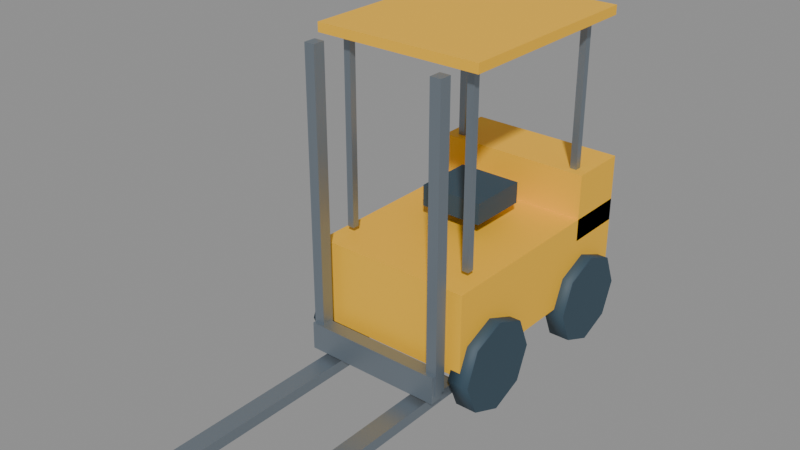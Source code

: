 # Source: forklift.low.blend  (saved by Blender 4.5.91; exported with 4.5.12 LTS)
import bpy
from mathutils import Matrix  # noqa: F401  (used for matrix-valued properties, if any)

bpy.ops.wm.read_factory_settings(use_empty=True)
scene = bpy.context.scene
scene.name = 'Scene'

# ---- materials (node trees are filled in below, after node groups)
mat_finish_yellow = bpy.data.materials.new('finish_yellow')
mat_finish_yellow.diffuse_color = (0.98, 0.53, 0.025, 1.0)
mat_finish_frame = bpy.data.materials.new('finish_frame')
mat_finish_frame.diffuse_color = (0.035, 0.07, 0.1, 1.0)
mat_finish_metal = bpy.data.materials.new('finish_metal')
mat_finish_metal.diffuse_color = (0.27, 0.32, 0.37, 1.0)

# ---- material node trees
mat_finish_yellow.use_nodes = True; mat_finish_yellow.node_tree.nodes.clear()
_N = mat_finish_yellow.node_tree.nodes; _L = mat_finish_yellow.node_tree.links
n0 = _N.new('ShaderNodeBsdfPrincipled'); n0.name = 'Principled BSDF'; n0.location = (-200, 100)
n0.inputs[0].default_value = (0.98, 0.53, 0.025, 1.0)
n0.inputs[2].default_value = 0.62
n1 = _N.new('ShaderNodeOutputMaterial'); n1.name = 'Material Output'; n1.location = (200, 100)
_L.new(n0.outputs[0], n1.inputs[0])
n1.is_active_output = True
mat_finish_frame.use_nodes = True; mat_finish_frame.node_tree.nodes.clear()
_N = mat_finish_frame.node_tree.nodes; _L = mat_finish_frame.node_tree.links
n0 = _N.new('ShaderNodeBsdfPrincipled'); n0.name = 'Principled BSDF'; n0.location = (-200, 100)
n0.inputs[0].default_value = (0.035, 0.07, 0.1, 1.0)
n0.inputs[2].default_value = 0.62
n1 = _N.new('ShaderNodeOutputMaterial'); n1.name = 'Material Output'; n1.location = (200, 100)
_L.new(n0.outputs[0], n1.inputs[0])
n1.is_active_output = True
mat_finish_metal.use_nodes = True; mat_finish_metal.node_tree.nodes.clear()
_N = mat_finish_metal.node_tree.nodes; _L = mat_finish_metal.node_tree.links
n0 = _N.new('ShaderNodeBsdfPrincipled'); n0.name = 'Principled BSDF'; n0.location = (-200, 100)
n0.inputs[0].default_value = (0.27, 0.32, 0.37, 1.0)
n0.inputs[1].default_value = 0.7
n0.inputs[2].default_value = 0.4
n1 = _N.new('ShaderNodeOutputMaterial'); n1.name = 'Material Output'; n1.location = (200, 100)
_L.new(n0.outputs[0], n1.inputs[0])
n1.is_active_output = True

# ---- meshes
me_cube = bpy.data.meshes.new('Cube')
me_cube.from_pydata([(-0.525, -0.8, -0.275), (-0.525, -0.8, 0.275), (-0.525, 0.8, -0.275), (-0.525, 0.8, 0.275), (0.525, -0.8, -0.275), (0.525, -0.8, 0.275), (0.525, 0.8, -0.275), (0.525, 0.8, 0.275)], [], [(0, 1, 3, 2), (2, 3, 7, 6), (6, 7, 5, 4), (4, 5, 1, 0), (2, 6, 4, 0), (7, 3, 1, 5)])
_uv = me_cube.uv_layers.new(name='UVMap')
_uv.uv.foreach_set('vector', [0.375, 0.0, 0.625, 0.0, 0.625, 0.25, 0.375, 0.25, 0.375, 0.25, 0.625, 0.25, 0.625, 0.5, 0.375, 0.5, 0.375, 0.5, 0.625, 0.5, 0.625, 0.75, 0.375, 0.75, 0.375, 0.75, 0.625, 0.75, 0.625, 1.0, 0.375, 1.0, 0.125, 0.5, 0.375, 0.5, 0.375, 0.75, 0.125, 0.75, 0.625, 0.5, 0.875, 0.5, 0.875, 0.75, 0.625, 0.75])
me_cube.materials.append(mat_finish_yellow)
me_cube.update()
me_cube_001 = bpy.data.meshes.new('Cube.001')
me_cube_001.from_pydata([(-0.525, -0.2, -0.225), (-0.525, -0.2, 0.225), (-0.525, 0.2, -0.225), (-0.525, 0.2, 0.225), (0.525, -0.2, -0.225), (0.525, -0.2, 0.225), (0.525, 0.2, -0.225), (0.525, 0.2, 0.225)], [], [(0, 1, 3, 2), (2, 3, 7, 6), (6, 7, 5, 4), (4, 5, 1, 0), (2, 6, 4, 0), (7, 3, 1, 5)])
_uv = me_cube_001.uv_layers.new(name='UVMap')
_uv.uv.foreach_set('vector', [0.375, 0.0, 0.625, 0.0, 0.625, 0.25, 0.375, 0.25, 0.375, 0.25, 0.625, 0.25, 0.625, 0.5, 0.375, 0.5, 0.375, 0.5, 0.625, 0.5, 0.625, 0.75, 0.375, 0.75, 0.375, 0.75, 0.625, 0.75, 0.625, 1.0, 0.375, 1.0, 0.125, 0.5, 0.375, 0.5, 0.375, 0.75, 0.125, 0.75, 0.625, 0.5, 0.875, 0.5, 0.875, 0.75, 0.625, 0.75])
me_cube_001.materials.append(mat_finish_yellow)
me_cube_001.update()
me_cube_002 = bpy.data.meshes.new('Cube.002')
me_cube_002.from_pydata([(-0.21, -0.2, -0.07), (-0.21, -0.2, 0.07), (-0.21, 0.2, -0.07), (-0.21, 0.2, 0.07), (0.21, -0.2, -0.07), (0.21, -0.2, 0.07), (0.21, 0.2, -0.07), (0.21, 0.2, 0.07)], [], [(0, 1, 3, 2), (2, 3, 7, 6), (6, 7, 5, 4), (4, 5, 1, 0), (2, 6, 4, 0), (7, 3, 1, 5)])
_uv = me_cube_002.uv_layers.new(name='UVMap')
_uv.uv.foreach_set('vector', [0.375, 0.0, 0.625, 0.0, 0.625, 0.25, 0.375, 0.25, 0.375, 0.25, 0.625, 0.25, 0.625, 0.5, 0.375, 0.5, 0.375, 0.5, 0.625, 0.5, 0.625, 0.75, 0.375, 0.75, 0.375, 0.75, 0.625, 0.75, 0.625, 1.0, 0.375, 1.0, 0.125, 0.5, 0.375, 0.5, 0.375, 0.75, 0.125, 0.75, 0.625, 0.5, 0.875, 0.5, 0.875, 0.75, 0.625, 0.75])
me_cube_002.materials.append(mat_finish_frame)
me_cube_002.update()
me_cylinder = bpy.data.meshes.new('Cylinder')
me_cylinder.from_pydata([(-0.07, 0.3, 3.06e-09), (0.07, 0.3, -3.06e-09), (-0.07, 0.2121, -0.2121), (0.07, 0.2121, -0.2121), (-0.07, 0.0, -0.3), (0.07, 0.0, -0.3), (-0.07, -0.2121, -0.2121), (0.07, -0.2121, -0.2121), (-0.07, -0.3, 3.06e-09), (0.07, -0.3, -3.06e-09), (-0.07, -0.2121, 0.2121), (0.07, -0.2121, 0.2121), (-0.07, 0.0, 0.3), (0.07, 0.0, 0.3), (-0.07, 0.2121, 0.2121), (0.07, 0.2121, 0.2121)], [], [(0, 1, 3, 2), (2, 3, 5, 4), (4, 5, 7, 6), (6, 7, 9, 8), (8, 9, 11, 10), (10, 11, 13, 12), (3, 1, 15, 13, 11, 9, 7, 5), (12, 13, 15, 14), (14, 15, 1, 0), (0, 2, 4, 6, 8, 10, 12, 14)])
me_cylinder.polygons.foreach_set('use_smooth', [1, 1, 1, 1, 1, 1, 0, 1, 1, 0])
_uv = me_cylinder.uv_layers.new(name='UVMap')
_uv.uv.foreach_set('vector', [1.0, 0.5, 1.0, 1.0, 0.875, 1.0, 0.875, 0.5, 0.875, 0.5, 0.875, 1.0, 0.75, 1.0, 0.75, 0.5, 0.75, 0.5, 0.75, 1.0, 0.625, 1.0, 0.625, 0.5, 0.625, 0.5, 0.625, 1.0, 0.5, 1.0, 0.5, 0.5, 0.5, 0.5, 0.5, 1.0, 0.375, 1.0, 0.375, 0.5, 0.375, 0.5, 0.375, 1.0, 0.25, 1.0, 0.25, 0.5, 0.4197, 0.4197, 0.25, 0.49, 0.08029, 0.4197, 0.01, 0.25, 0.08029, 0.08029, 0.25, 0.01, 0.4197, 0.08029, 0.49, 0.25, 0.25, 0.5, 0.25, 1.0, 0.125, 1.0, 0.125, 0.5, 0.125, 0.5, 0.125, 1.0, 0.0, 1.0, 0.0, 0.5, 0.75, 0.49, 0.9197, 0.4197, 0.99, 0.25, 0.9197, 0.08029, 0.75, 0.01, 0.5803, 0.08029, 0.51, 0.25, 0.5803, 0.4197])
me_cylinder.materials.append(mat_finish_frame)
me_cylinder.update()
me_cylinder_001 = bpy.data.meshes.new('Cylinder.001')
me_cylinder_001.from_pydata([(-0.07, 0.3, 3.06e-09), (0.07, 0.3, -3.06e-09), (-0.07, 0.2121, -0.2121), (0.07, 0.2121, -0.2121), (-0.07, 0.0, -0.3), (0.07, 0.0, -0.3), (-0.07, -0.2121, -0.2121), (0.07, -0.2121, -0.2121), (-0.07, -0.3, 3.06e-09), (0.07, -0.3, -3.06e-09), (-0.07, -0.2121, 0.2121), (0.07, -0.2121, 0.2121), (-0.07, 0.0, 0.3), (0.07, 0.0, 0.3), (-0.07, 0.2121, 0.2121), (0.07, 0.2121, 0.2121)], [], [(0, 1, 3, 2), (2, 3, 5, 4), (4, 5, 7, 6), (6, 7, 9, 8), (8, 9, 11, 10), (10, 11, 13, 12), (3, 1, 15, 13, 11, 9, 7, 5), (12, 13, 15, 14), (14, 15, 1, 0), (0, 2, 4, 6, 8, 10, 12, 14)])
me_cylinder_001.polygons.foreach_set('use_smooth', [1, 1, 1, 1, 1, 1, 0, 1, 1, 0])
_uv = me_cylinder_001.uv_layers.new(name='UVMap')
_uv.uv.foreach_set('vector', [1.0, 0.5, 1.0, 1.0, 0.875, 1.0, 0.875, 0.5, 0.875, 0.5, 0.875, 1.0, 0.75, 1.0, 0.75, 0.5, 0.75, 0.5, 0.75, 1.0, 0.625, 1.0, 0.625, 0.5, 0.625, 0.5, 0.625, 1.0, 0.5, 1.0, 0.5, 0.5, 0.5, 0.5, 0.5, 1.0, 0.375, 1.0, 0.375, 0.5, 0.375, 0.5, 0.375, 1.0, 0.25, 1.0, 0.25, 0.5, 0.4197, 0.4197, 0.25, 0.49, 0.08029, 0.4197, 0.01, 0.25, 0.08029, 0.08029, 0.25, 0.01, 0.4197, 0.08029, 0.49, 0.25, 0.25, 0.5, 0.25, 1.0, 0.125, 1.0, 0.125, 0.5, 0.125, 0.5, 0.125, 1.0, 0.0, 1.0, 0.0, 0.5, 0.75, 0.49, 0.9197, 0.4197, 0.99, 0.25, 0.9197, 0.08029, 0.75, 0.01, 0.5803, 0.08029, 0.51, 0.25, 0.5803, 0.4197])
me_cylinder_001.materials.append(mat_finish_frame)
me_cylinder_001.update()
me_cylinder_002 = bpy.data.meshes.new('Cylinder.002')
me_cylinder_002.from_pydata([(-0.07, 0.3, 3.06e-09), (0.07, 0.3, -3.06e-09), (-0.07, 0.2121, -0.2121), (0.07, 0.2121, -0.2121), (-0.07, 0.0, -0.3), (0.07, 0.0, -0.3), (-0.07, -0.2121, -0.2121), (0.07, -0.2121, -0.2121), (-0.07, -0.3, 3.06e-09), (0.07, -0.3, -3.06e-09), (-0.07, -0.2121, 0.2121), (0.07, -0.2121, 0.2121), (-0.07, 0.0, 0.3), (0.07, 0.0, 0.3), (-0.07, 0.2121, 0.2121), (0.07, 0.2121, 0.2121)], [], [(0, 1, 3, 2), (2, 3, 5, 4), (4, 5, 7, 6), (6, 7, 9, 8), (8, 9, 11, 10), (10, 11, 13, 12), (3, 1, 15, 13, 11, 9, 7, 5), (12, 13, 15, 14), (14, 15, 1, 0), (0, 2, 4, 6, 8, 10, 12, 14)])
me_cylinder_002.polygons.foreach_set('use_smooth', [1, 1, 1, 1, 1, 1, 0, 1, 1, 0])
_uv = me_cylinder_002.uv_layers.new(name='UVMap')
_uv.uv.foreach_set('vector', [1.0, 0.5, 1.0, 1.0, 0.875, 1.0, 0.875, 0.5, 0.875, 0.5, 0.875, 1.0, 0.75, 1.0, 0.75, 0.5, 0.75, 0.5, 0.75, 1.0, 0.625, 1.0, 0.625, 0.5, 0.625, 0.5, 0.625, 1.0, 0.5, 1.0, 0.5, 0.5, 0.5, 0.5, 0.5, 1.0, 0.375, 1.0, 0.375, 0.5, 0.375, 0.5, 0.375, 1.0, 0.25, 1.0, 0.25, 0.5, 0.4197, 0.4197, 0.25, 0.49, 0.08029, 0.4197, 0.01, 0.25, 0.08029, 0.08029, 0.25, 0.01, 0.4197, 0.08029, 0.49, 0.25, 0.25, 0.5, 0.25, 1.0, 0.125, 1.0, 0.125, 0.5, 0.125, 0.5, 0.125, 1.0, 0.0, 1.0, 0.0, 0.5, 0.75, 0.49, 0.9197, 0.4197, 0.99, 0.25, 0.9197, 0.08029, 0.75, 0.01, 0.5803, 0.08029, 0.51, 0.25, 0.5803, 0.4197])
me_cylinder_002.materials.append(mat_finish_frame)
me_cylinder_002.update()
me_cylinder_003 = bpy.data.meshes.new('Cylinder.003')
me_cylinder_003.from_pydata([(-0.07, 0.3, 3.06e-09), (0.07, 0.3, -3.06e-09), (-0.07, 0.2121, -0.2121), (0.07, 0.2121, -0.2121), (-0.07, 0.0, -0.3), (0.07, 0.0, -0.3), (-0.07, -0.2121, -0.2121), (0.07, -0.2121, -0.2121), (-0.07, -0.3, 3.06e-09), (0.07, -0.3, -3.06e-09), (-0.07, -0.2121, 0.2121), (0.07, -0.2121, 0.2121), (-0.07, 0.0, 0.3), (0.07, 0.0, 0.3), (-0.07, 0.2121, 0.2121), (0.07, 0.2121, 0.2121)], [], [(0, 1, 3, 2), (2, 3, 5, 4), (4, 5, 7, 6), (6, 7, 9, 8), (8, 9, 11, 10), (10, 11, 13, 12), (3, 1, 15, 13, 11, 9, 7, 5), (12, 13, 15, 14), (14, 15, 1, 0), (0, 2, 4, 6, 8, 10, 12, 14)])
me_cylinder_003.polygons.foreach_set('use_smooth', [1, 1, 1, 1, 1, 1, 0, 1, 1, 0])
_uv = me_cylinder_003.uv_layers.new(name='UVMap')
_uv.uv.foreach_set('vector', [1.0, 0.5, 1.0, 1.0, 0.875, 1.0, 0.875, 0.5, 0.875, 0.5, 0.875, 1.0, 0.75, 1.0, 0.75, 0.5, 0.75, 0.5, 0.75, 1.0, 0.625, 1.0, 0.625, 0.5, 0.625, 0.5, 0.625, 1.0, 0.5, 1.0, 0.5, 0.5, 0.5, 0.5, 0.5, 1.0, 0.375, 1.0, 0.375, 0.5, 0.375, 0.5, 0.375, 1.0, 0.25, 1.0, 0.25, 0.5, 0.4197, 0.4197, 0.25, 0.49, 0.08029, 0.4197, 0.01, 0.25, 0.08029, 0.08029, 0.25, 0.01, 0.4197, 0.08029, 0.49, 0.25, 0.25, 0.5, 0.25, 1.0, 0.125, 1.0, 0.125, 0.5, 0.125, 0.5, 0.125, 1.0, 0.0, 1.0, 0.0, 0.5, 0.75, 0.49, 0.9197, 0.4197, 0.99, 0.25, 0.9197, 0.08029, 0.75, 0.01, 0.5803, 0.08029, 0.51, 0.25, 0.5803, 0.4197])
me_cylinder_003.materials.append(mat_finish_frame)
me_cylinder_003.update()
me_cube_003 = bpy.data.meshes.new('Cube.003')
me_cube_003.from_pydata([(-0.035, -0.04, -0.95), (-0.035, -0.04, 0.95), (-0.035, 0.04, -0.95), (-0.035, 0.04, 0.95), (0.035, -0.04, -0.95), (0.035, -0.04, 0.95), (0.035, 0.04, -0.95), (0.035, 0.04, 0.95)], [], [(0, 1, 3, 2), (2, 3, 7, 6), (6, 7, 5, 4), (4, 5, 1, 0), (2, 6, 4, 0), (7, 3, 1, 5)])
_uv = me_cube_003.uv_layers.new(name='UVMap')
_uv.uv.foreach_set('vector', [0.375, 0.0, 0.625, 0.0, 0.625, 0.25, 0.375, 0.25, 0.375, 0.25, 0.625, 0.25, 0.625, 0.5, 0.375, 0.5, 0.375, 0.5, 0.625, 0.5, 0.625, 0.75, 0.375, 0.75, 0.375, 0.75, 0.625, 0.75, 0.625, 1.0, 0.375, 1.0, 0.125, 0.5, 0.375, 0.5, 0.375, 0.75, 0.125, 0.75, 0.625, 0.5, 0.875, 0.5, 0.875, 0.75, 0.625, 0.75])
me_cube_003.materials.append(mat_finish_metal)
me_cube_003.update()
me_cube_004 = bpy.data.meshes.new('Cube.004')
me_cube_004.from_pydata([(-0.0225, -0.0225, -0.625), (-0.0225, -0.0225, 0.625), (-0.0225, 0.0225, -0.625), (-0.0225, 0.0225, 0.625), (0.0225, -0.0225, -0.625), (0.0225, -0.0225, 0.625), (0.0225, 0.0225, -0.625), (0.0225, 0.0225, 0.625)], [], [(0, 1, 3, 2), (2, 3, 7, 6), (6, 7, 5, 4), (4, 5, 1, 0), (2, 6, 4, 0), (7, 3, 1, 5)])
_uv = me_cube_004.uv_layers.new(name='UVMap')
_uv.uv.foreach_set('vector', [0.375, 0.0, 0.625, 0.0, 0.625, 0.25, 0.375, 0.25, 0.375, 0.25, 0.625, 0.25, 0.625, 0.5, 0.375, 0.5, 0.375, 0.5, 0.625, 0.5, 0.625, 0.75, 0.375, 0.75, 0.375, 0.75, 0.625, 0.75, 0.625, 1.0, 0.375, 1.0, 0.125, 0.5, 0.375, 0.5, 0.375, 0.75, 0.125, 0.75, 0.625, 0.5, 0.875, 0.5, 0.875, 0.75, 0.625, 0.75])
me_cube_004.materials.append(mat_finish_metal)
me_cube_004.update()
me_cube_005 = bpy.data.meshes.new('Cube.005')
me_cube_005.from_pydata([(-0.0225, -0.0225, -0.625), (-0.0225, -0.0225, 0.625), (-0.0225, 0.0225, -0.625), (-0.0225, 0.0225, 0.625), (0.0225, -0.0225, -0.625), (0.0225, -0.0225, 0.625), (0.0225, 0.0225, -0.625), (0.0225, 0.0225, 0.625)], [], [(0, 1, 3, 2), (2, 3, 7, 6), (6, 7, 5, 4), (4, 5, 1, 0), (2, 6, 4, 0), (7, 3, 1, 5)])
_uv = me_cube_005.uv_layers.new(name='UVMap')
_uv.uv.foreach_set('vector', [0.375, 0.0, 0.625, 0.0, 0.625, 0.25, 0.375, 0.25, 0.375, 0.25, 0.625, 0.25, 0.625, 0.5, 0.375, 0.5, 0.375, 0.5, 0.625, 0.5, 0.625, 0.75, 0.375, 0.75, 0.375, 0.75, 0.625, 0.75, 0.625, 1.0, 0.375, 1.0, 0.125, 0.5, 0.375, 0.5, 0.375, 0.75, 0.125, 0.75, 0.625, 0.5, 0.875, 0.5, 0.875, 0.75, 0.625, 0.75])
me_cube_005.materials.append(mat_finish_metal)
me_cube_005.update()
me_cube_006 = bpy.data.meshes.new('Cube.006')
me_cube_006.from_pydata([(-0.035, -0.04, -0.95), (-0.035, -0.04, 0.95), (-0.035, 0.04, -0.95), (-0.035, 0.04, 0.95), (0.035, -0.04, -0.95), (0.035, -0.04, 0.95), (0.035, 0.04, -0.95), (0.035, 0.04, 0.95)], [], [(0, 1, 3, 2), (2, 3, 7, 6), (6, 7, 5, 4), (4, 5, 1, 0), (2, 6, 4, 0), (7, 3, 1, 5)])
_uv = me_cube_006.uv_layers.new(name='UVMap')
_uv.uv.foreach_set('vector', [0.375, 0.0, 0.625, 0.0, 0.625, 0.25, 0.375, 0.25, 0.375, 0.25, 0.625, 0.25, 0.625, 0.5, 0.375, 0.5, 0.375, 0.5, 0.625, 0.5, 0.625, 0.75, 0.375, 0.75, 0.375, 0.75, 0.625, 0.75, 0.625, 1.0, 0.375, 1.0, 0.125, 0.5, 0.375, 0.5, 0.375, 0.75, 0.125, 0.75, 0.625, 0.5, 0.875, 0.5, 0.875, 0.75, 0.625, 0.75])
me_cube_006.materials.append(mat_finish_metal)
me_cube_006.update()
me_cube_007 = bpy.data.meshes.new('Cube.007')
me_cube_007.from_pydata([(-0.0225, -0.0225, -0.625), (-0.0225, -0.0225, 0.625), (-0.0225, 0.0225, -0.625), (-0.0225, 0.0225, 0.625), (0.0225, -0.0225, -0.625), (0.0225, -0.0225, 0.625), (0.0225, 0.0225, -0.625), (0.0225, 0.0225, 0.625)], [], [(0, 1, 3, 2), (2, 3, 7, 6), (6, 7, 5, 4), (4, 5, 1, 0), (2, 6, 4, 0), (7, 3, 1, 5)])
_uv = me_cube_007.uv_layers.new(name='UVMap')
_uv.uv.foreach_set('vector', [0.375, 0.0, 0.625, 0.0, 0.625, 0.25, 0.375, 0.25, 0.375, 0.25, 0.625, 0.25, 0.625, 0.5, 0.375, 0.5, 0.375, 0.5, 0.625, 0.5, 0.625, 0.75, 0.375, 0.75, 0.375, 0.75, 0.625, 0.75, 0.625, 1.0, 0.375, 1.0, 0.125, 0.5, 0.375, 0.5, 0.375, 0.75, 0.125, 0.75, 0.625, 0.5, 0.875, 0.5, 0.875, 0.75, 0.625, 0.75])
me_cube_007.materials.append(mat_finish_metal)
me_cube_007.update()
me_cube_008 = bpy.data.meshes.new('Cube.008')
me_cube_008.from_pydata([(-0.0225, -0.0225, -0.625), (-0.0225, -0.0225, 0.625), (-0.0225, 0.0225, -0.625), (-0.0225, 0.0225, 0.625), (0.0225, -0.0225, -0.625), (0.0225, -0.0225, 0.625), (0.0225, 0.0225, -0.625), (0.0225, 0.0225, 0.625)], [], [(0, 1, 3, 2), (2, 3, 7, 6), (6, 7, 5, 4), (4, 5, 1, 0), (2, 6, 4, 0), (7, 3, 1, 5)])
_uv = me_cube_008.uv_layers.new(name='UVMap')
_uv.uv.foreach_set('vector', [0.375, 0.0, 0.625, 0.0, 0.625, 0.25, 0.375, 0.25, 0.375, 0.25, 0.625, 0.25, 0.625, 0.5, 0.375, 0.5, 0.375, 0.5, 0.625, 0.5, 0.625, 0.75, 0.375, 0.75, 0.375, 0.75, 0.625, 0.75, 0.625, 1.0, 0.375, 1.0, 0.125, 0.5, 0.375, 0.5, 0.375, 0.75, 0.125, 0.75, 0.625, 0.5, 0.875, 0.5, 0.875, 0.75, 0.625, 0.75])
me_cube_008.materials.append(mat_finish_metal)
me_cube_008.update()
me_cube_009 = bpy.data.meshes.new('Cube.009')
me_cube_009.from_pydata([(-0.46, -0.045, -0.09), (-0.46, -0.045, 0.09), (-0.46, 0.045, -0.09), (-0.46, 0.045, 0.09), (0.46, -0.045, -0.09), (0.46, -0.045, 0.09), (0.46, 0.045, -0.09), (0.46, 0.045, 0.09)], [], [(0, 1, 3, 2), (2, 3, 7, 6), (6, 7, 5, 4), (4, 5, 1, 0), (2, 6, 4, 0), (7, 3, 1, 5)])
_uv = me_cube_009.uv_layers.new(name='UVMap')
_uv.uv.foreach_set('vector', [0.375, 0.0, 0.625, 0.0, 0.625, 0.25, 0.375, 0.25, 0.375, 0.25, 0.625, 0.25, 0.625, 0.5, 0.375, 0.5, 0.375, 0.5, 0.625, 0.5, 0.625, 0.75, 0.375, 0.75, 0.375, 0.75, 0.625, 0.75, 0.625, 1.0, 0.375, 1.0, 0.125, 0.5, 0.375, 0.5, 0.375, 0.75, 0.125, 0.75, 0.625, 0.5, 0.875, 0.5, 0.875, 0.75, 0.625, 0.75])
me_cube_009.materials.append(mat_finish_metal)
me_cube_009.update()
me_cube_010 = bpy.data.meshes.new('Cube.010')
me_cube_010.from_pydata([(-0.55, -0.675, -0.03), (-0.55, -0.675, 0.03), (-0.55, 0.675, -0.03), (-0.55, 0.675, 0.03), (0.55, -0.675, -0.03), (0.55, -0.675, 0.03), (0.55, 0.675, -0.03), (0.55, 0.675, 0.03)], [], [(0, 1, 3, 2), (2, 3, 7, 6), (6, 7, 5, 4), (4, 5, 1, 0), (2, 6, 4, 0), (7, 3, 1, 5)])
_uv = me_cube_010.uv_layers.new(name='UVMap')
_uv.uv.foreach_set('vector', [0.375, 0.0, 0.625, 0.0, 0.625, 0.25, 0.375, 0.25, 0.375, 0.25, 0.625, 0.25, 0.625, 0.5, 0.375, 0.5, 0.375, 0.5, 0.625, 0.5, 0.625, 0.75, 0.375, 0.75, 0.375, 0.75, 0.625, 0.75, 0.625, 1.0, 0.375, 1.0, 0.125, 0.5, 0.375, 0.5, 0.375, 0.75, 0.125, 0.75, 0.625, 0.5, 0.875, 0.5, 0.875, 0.75, 0.625, 0.75])
me_cube_010.materials.append(mat_finish_yellow)
me_cube_010.update()
me_cube_011 = bpy.data.meshes.new('Cube.011')
me_cube_011.from_pydata([(-0.06, -0.775, -0.035), (-0.06, -0.775, 0.035), (-0.06, 0.775, -0.035), (-0.06, 0.775, 0.035), (0.06, -0.775, -0.035), (0.06, -0.775, 0.035), (0.06, 0.775, -0.035), (0.06, 0.775, 0.035)], [], [(0, 1, 3, 2), (2, 3, 7, 6), (6, 7, 5, 4), (4, 5, 1, 0), (2, 6, 4, 0), (7, 3, 1, 5)])
_uv = me_cube_011.uv_layers.new(name='UVMap')
_uv.uv.foreach_set('vector', [0.375, 0.0, 0.625, 0.0, 0.625, 0.25, 0.375, 0.25, 0.375, 0.25, 0.625, 0.25, 0.625, 0.5, 0.375, 0.5, 0.375, 0.5, 0.625, 0.5, 0.625, 0.75, 0.375, 0.75, 0.375, 0.75, 0.625, 0.75, 0.625, 1.0, 0.375, 1.0, 0.125, 0.5, 0.375, 0.5, 0.375, 0.75, 0.125, 0.75, 0.625, 0.5, 0.875, 0.5, 0.875, 0.75, 0.625, 0.75])
me_cube_011.materials.append(mat_finish_metal)
me_cube_011.update()
me_cube_012 = bpy.data.meshes.new('Cube.012')
me_cube_012.from_pydata([(-0.06, -0.775, -0.035), (-0.06, -0.775, 0.035), (-0.06, 0.775, -0.035), (-0.06, 0.775, 0.035), (0.06, -0.775, -0.035), (0.06, -0.775, 0.035), (0.06, 0.775, -0.035), (0.06, 0.775, 0.035)], [], [(0, 1, 3, 2), (2, 3, 7, 6), (6, 7, 5, 4), (4, 5, 1, 0), (2, 6, 4, 0), (7, 3, 1, 5)])
_uv = me_cube_012.uv_layers.new(name='UVMap')
_uv.uv.foreach_set('vector', [0.375, 0.0, 0.625, 0.0, 0.625, 0.25, 0.375, 0.25, 0.375, 0.25, 0.625, 0.25, 0.625, 0.5, 0.375, 0.5, 0.375, 0.5, 0.625, 0.5, 0.625, 0.75, 0.375, 0.75, 0.375, 0.75, 0.625, 0.75, 0.625, 1.0, 0.375, 1.0, 0.125, 0.5, 0.375, 0.5, 0.375, 0.75, 0.125, 0.75, 0.625, 0.5, 0.875, 0.5, 0.875, 0.75, 0.625, 0.75])
me_cube_012.materials.append(mat_finish_metal)
me_cube_012.update()

# ---- objects
ob_root = bpy.data.objects.new('root', None)
ob_mesh_chassis = bpy.data.objects.new('mesh_chassis', me_cube)
ob_mesh_counterweight = bpy.data.objects.new('mesh_counterweight', me_cube_001)
ob_mesh_seat = bpy.data.objects.new('mesh_seat', me_cube_002)
ob_mesh_wheel__0_53__0_9 = bpy.data.objects.new('mesh_wheel_-0.53_-0.9', me_cylinder)
ob_mesh_wheel__0_53_0_1 = bpy.data.objects.new('mesh_wheel_-0.53_0.1', me_cylinder_001)
ob_mesh_wheel_0_53__0_9 = bpy.data.objects.new('mesh_wheel_0.53_-0.9', me_cylinder_002)
ob_mesh_wheel_0_53_0_1 = bpy.data.objects.new('mesh_wheel_0.53_0.1', me_cylinder_003)
ob_mesh_mast__0_43 = bpy.data.objects.new('mesh_mast_-0.43', me_cube_003)
ob_mesh_cab_post__0_43__0_9 = bpy.data.objects.new('mesh_cab_post_-0.43_-0.9', me_cube_004)
ob_mesh_cab_post__0_43_0_2 = bpy.data.objects.new('mesh_cab_post_-0.43_0.2', me_cube_005)
ob_mesh_mast_0_43 = bpy.data.objects.new('mesh_mast_0.43', me_cube_006)
ob_mesh_cab_post_0_43__0_9 = bpy.data.objects.new('mesh_cab_post_0.43_-0.9', me_cube_007)
ob_mesh_cab_post_0_43_0_2 = bpy.data.objects.new('mesh_cab_post_0.43_0.2', me_cube_008)
ob_mesh_carriage = bpy.data.objects.new('mesh_carriage', me_cube_009)
ob_mesh_roof = bpy.data.objects.new('mesh_roof', me_cube_010)
ob_mesh_fork__0_33 = bpy.data.objects.new('mesh_fork_-0.33', me_cube_011)
ob_mesh_fork_0_33 = bpy.data.objects.new('mesh_fork_0.33', me_cube_012)
ob_socket_service = bpy.data.objects.new('socket_service', None)

# ---- transforms, parenting, visibility, modifiers, constraints
ob_root.location = (0.0, 0.0, 0.0)
ob_mesh_chassis.parent = ob_root
ob_mesh_chassis.location = (0.0, 0.425, 0.6)
ob_mesh_counterweight.parent = ob_root
ob_mesh_counterweight.location = (0.0, 1.025, 0.95)
ob_mesh_seat.parent = ob_root
ob_mesh_seat.location = (0.0, 0.4, 1.05)
ob_mesh_wheel__0_53__0_9.parent = ob_root
ob_mesh_wheel__0_53__0_9.location = (-0.53, 0.9, 0.3)
ob_mesh_wheel__0_53_0_1.parent = ob_root
ob_mesh_wheel__0_53_0_1.location = (-0.53, -0.1, 0.3)
ob_mesh_wheel_0_53__0_9.parent = ob_root
ob_mesh_wheel_0_53__0_9.location = (0.53, 0.9, 0.3)
ob_mesh_wheel_0_53_0_1.parent = ob_root
ob_mesh_wheel_0_53_0_1.location = (0.53, -0.1, 0.3)
ob_mesh_mast__0_43.parent = ob_root
ob_mesh_mast__0_43.location = (-0.43, -0.48, 1.2)
ob_mesh_cab_post__0_43__0_9.parent = ob_root
ob_mesh_cab_post__0_43__0_9.location = (-0.43, 0.9, 1.55)
ob_mesh_cab_post__0_43_0_2.parent = ob_root
ob_mesh_cab_post__0_43_0_2.location = (-0.43, -0.2, 1.55)
ob_mesh_mast_0_43.parent = ob_root
ob_mesh_mast_0_43.location = (0.43, -0.48, 1.2)
ob_mesh_cab_post_0_43__0_9.parent = ob_root
ob_mesh_cab_post_0_43__0_9.location = (0.43, 0.9, 1.55)
ob_mesh_cab_post_0_43_0_2.parent = ob_root
ob_mesh_cab_post_0_43_0_2.location = (0.43, -0.2, 1.55)
ob_mesh_carriage.parent = ob_root
ob_mesh_carriage.location = (0.0, -0.5, 0.3)
ob_mesh_roof.parent = ob_root
ob_mesh_roof.location = (0.0, 0.35, 2.17)
ob_mesh_fork__0_33.parent = ob_root
ob_mesh_fork__0_33.location = (-0.33, -1.0, 0.14)
ob_mesh_fork_0_33.parent = ob_root
ob_mesh_fork_0_33.location = (0.33, -1.0, 0.14)
ob_socket_service.parent = ob_root
ob_socket_service.location = (0.0, 0.0, 0.0)

# ---- collection membership
scene.collection.objects.link(ob_root)
scene.collection.objects.link(ob_mesh_chassis)
scene.collection.objects.link(ob_mesh_counterweight)
scene.collection.objects.link(ob_mesh_seat)
scene.collection.objects.link(ob_mesh_wheel__0_53__0_9)
scene.collection.objects.link(ob_mesh_wheel__0_53_0_1)
scene.collection.objects.link(ob_mesh_wheel_0_53__0_9)
scene.collection.objects.link(ob_mesh_wheel_0_53_0_1)
scene.collection.objects.link(ob_mesh_mast__0_43)
scene.collection.objects.link(ob_mesh_cab_post__0_43__0_9)
scene.collection.objects.link(ob_mesh_cab_post__0_43_0_2)
scene.collection.objects.link(ob_mesh_mast_0_43)
scene.collection.objects.link(ob_mesh_cab_post_0_43__0_9)
scene.collection.objects.link(ob_mesh_cab_post_0_43_0_2)
scene.collection.objects.link(ob_mesh_carriage)
scene.collection.objects.link(ob_mesh_roof)
scene.collection.objects.link(ob_mesh_fork__0_33)
scene.collection.objects.link(ob_mesh_fork_0_33)
scene.collection.objects.link(ob_socket_service)

# ---- scene / render settings (as saved in the file)
scene.frame_start = 1; scene.frame_end = 250; scene.frame_set(1)
scene.render.engine = 'BLENDER_EEVEE_NEXT'
bpy.context.view_layer.update()

# ---- added for rendering (the .blend has no active camera and no usable light): camera, sun + grey world if the file has none
cam_auto = bpy.data.cameras.new('AutoCamera')
cam_auto.lens = 50.0
cam_auto.sensor_width = 36.0
cam_auto.clip_end = 1000.0
ob_auto_camera = bpy.data.objects.new('AutoCamera', cam_auto)
scene.collection.objects.link(ob_auto_camera)
ob_auto_camera.location = (3.61667, -4.615, 3.99334)
ob_auto_camera.rotation_euler = (1.09748, -7.21219e-08, 0.694738)
scene.camera = ob_auto_camera
light_auto_sun = bpy.data.lights.new('AutoSun', 'SUN')
light_auto_sun.energy = 3.0
light_auto_sun.angle = 0.0523599
ob_auto_sun = bpy.data.objects.new('AutoSun', light_auto_sun)
scene.collection.objects.link(ob_auto_sun)
ob_auto_sun.rotation_euler = (0.872665, 0.174533, 0.523599)
if scene.world is None:
    world_auto = bpy.data.worlds.new('AutoWorld')
    world_auto.color = (0.3, 0.3, 0.3)
    scene.world = world_auto
bpy.context.view_layer.update()
